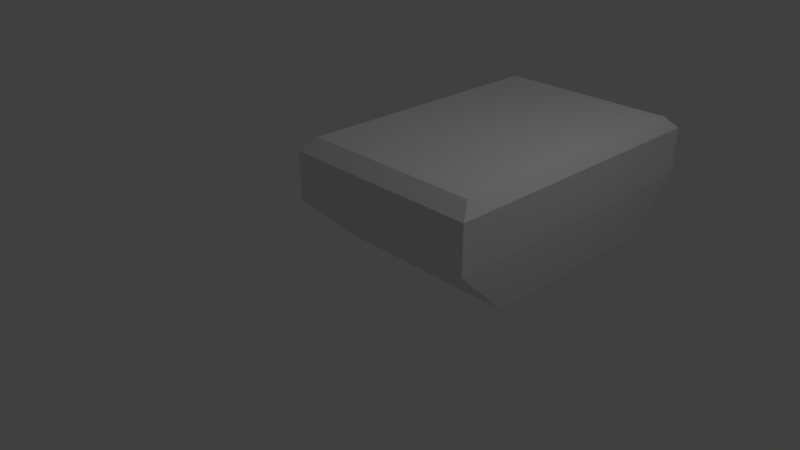 # Source: body.blend  (saved by Blender 2.78.0; exported with 4.5.12 LTS)
import bpy
from mathutils import Matrix  # noqa: F401  (used for matrix-valued properties, if any)

bpy.ops.wm.read_factory_settings(use_empty=True)
scene = bpy.context.scene
scene.name = 'Scene'

# ---- collections
col_collection_1 = bpy.data.collections.new('Collection 1'); scene.collection.children.link(col_collection_1)

# ---- world
world_world = bpy.data.worlds.new('World'); scene.world = world_world
world_world.color = (0.05088, 0.05088, 0.05088)
world_world.use_sun_shadow = False
world_world.sun_shadow_jitter_overblur = 0.0
world_world.cycles.sampling_method = 'MANUAL'

# ---- cameras
cam_camera = bpy.data.cameras.new('Camera')
cam_camera.clip_end = 100.0
cam_camera.lens = 35.0
cam_camera.sensor_width = 32.0
cam_camera.sensor_height = 18.0
cam_camera.ortho_scale = 7.314
cam_camera.dof.focus_distance = 0.0
cam_camera.dof.aperture_fstop = 128.0

# ---- lights
light_lamp = bpy.data.lights.new('Lamp', 'POINT')
light_lamp.transmission_factor = 0.0
light_lamp.cutoff_distance = 30.0
light_lamp.energy = 100.0
light_lamp.shadow_buffer_clip_start = 1.001
light_lamp.shadow_soft_size = 0.1
light_lamp.shadow_maximum_resolution = 0.006
light_lamp.use_absolute_resolution = True

# ---- meshes
me_cube_001 = bpy.data.meshes.new('Cube.001')
me_cube_001.from_pydata([(-1.0, -1.0, -1.0), (-1.027, -1.54, 1.0), (-1.0, 1.0, -1.0), (-1.027, 1.54, 1.0), (1.0, -1.0, -1.0), (1.027, -1.54, 1.0), (1.0, 1.0, -1.0), (1.027, 1.54, 1.0), (-1.027, -1.54, 2.786), (-1.027, 1.54, 2.786), (1.027, 1.54, 2.786), (1.027, -1.54, 2.786), (-0.9322, -1.398, 3.256), (-0.9322, 1.398, 3.256), (0.9322, 1.398, 3.256), (0.9322, -1.398, 3.256)], [], [(0, 1, 3, 2), (2, 3, 7, 6), (6, 7, 5, 4), (4, 5, 1, 0), (2, 6, 4, 0), (3, 1, 8, 9), (10, 9, 13, 14), (1, 5, 11, 8), (7, 3, 9, 10), (5, 7, 10, 11), (14, 13, 12, 15), (11, 10, 14, 15), (9, 8, 12, 13), (8, 11, 15, 12)])
me_cube_001.use_remesh_preserve_volume = False
me_cube_001.use_remesh_preserve_attributes = False
me_cube_001.use_mirror_vertex_groups = False
me_cube_001.update()

# ---- objects
ob_cube = bpy.data.objects.new('Cube', me_cube_001)
ob_lamp = bpy.data.objects.new('Lamp', light_lamp)
ob_camera = bpy.data.objects.new('Camera', cam_camera)

# ---- transforms, parenting, visibility, modifiers, constraints
ob_cube.location = (0.9047, 1.306, 0.5065)
ob_cube.scale = (1.303, 1.303, 0.3498)
ob_cube.lineart.crease_threshold = 0.0
ob_lamp.location = (4.076, 1.005, 5.904)
ob_lamp.rotation_euler = (0.6503, 0.05522, 1.866)
ob_lamp.lock_rotations_4d = False
ob_lamp.empty_display_type = 'ARROWS'
ob_lamp.color = (0.0, 0.0, 0.0, 0.0)
ob_lamp.lineart.crease_threshold = 0.0
ob_camera.location = (7.481, -6.508, 5.344)
ob_camera.rotation_euler = (1.109, 0.0, 0.8149)
ob_camera.lock_rotations_4d = False
ob_camera.empty_display_type = 'ARROWS'
ob_camera.color = (0.0, 0.0, 0.0, 0.0)
ob_camera.display_type = 'WIRE'
ob_camera.lineart.crease_threshold = 0.0

# ---- collection membership
col_collection_1.objects.link(ob_cube)
col_collection_1.objects.link(ob_lamp)
col_collection_1.objects.link(ob_camera)

# ---- scene / render settings (as saved in the file)
scene.camera = ob_camera
scene.frame_start = 1; scene.frame_end = 250; scene.frame_set(1)
scene.render.engine = 'BLENDER_EEVEE_NEXT'
scene.render.resolution_percentage = 50
scene.render.dither_intensity = 0.0
scene.cycles.use_denoising = False
scene.cycles.samples = 128
scene.cycles.sampling_pattern = 'TABULATED_SOBOL'
scene.cycles.light_sampling_threshold = 0.0
scene.cycles.use_adaptive_sampling = False
scene.cycles.use_light_tree = False
scene.cycles.blur_glossy = 0.0
scene.cycles.sample_clamp_indirect = 0.0
scene.view_settings.view_transform = 'Standard'
bpy.context.view_layer.update()
